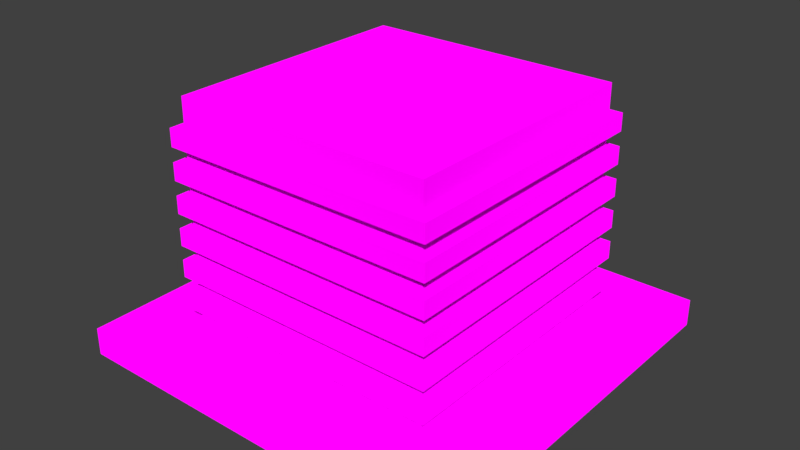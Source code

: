 # Source: reactor.blend  (saved by Blender 2.78.0; exported with 4.5.12 LTS)
import bpy
from mathutils import Matrix  # noqa: F401  (used for matrix-valued properties, if any)

bpy.ops.wm.read_factory_settings(use_empty=True)
scene = bpy.context.scene
scene.name = 'Scene'

# ---- collections
col_collection_1 = bpy.data.collections.new('Collection 1'); scene.collection.children.link(col_collection_1)

# ---- images (referenced by path relative to the original .blend; pixels are not part of the script)
import os
ASSET_DIR = os.environ.get("B2B_ASSET_DIR", "")  # directory of the original .blend (textures are referenced by path, not embedded)
HERE = os.path.dirname(os.path.abspath(__file__))  # packed textures are extracted next to this script under _unpacked/

def load_image(name, relpath, width, height, colorspace="sRGB"):
    """Load a texture the original file referenced (path relative to the .blend, or extracted next to this script)."""
    p = next((c for c in (os.path.join(HERE, relpath), os.path.join(ASSET_DIR, relpath)) if relpath and os.path.exists(c)), "")
    if p:
        img = bpy.data.images.load(p, check_existing=True)
        img.name = name
    else:  # same state as the original file: an image datablock whose file is absent (Cycles renders it pink)
        img = bpy.data.images.new(name, width, height)
        img.source = "FILE"
        img.filepath = "//" + (relpath or name)
    img.colorspace_settings.name = colorspace
    return img
img_colormaphighres_png = load_image('ColorMapHighRes.png', 'Textures/ColorMapHighRes.png', 1024, 1024, 'sRGB')

# ---- materials (node trees are filled in below, after node groups)
mat_multicolormat = bpy.data.materials.new('MultiColorMat')
mat_multicolormat.alpha_threshold = 0.0
mat_multicolormat.roughness = 0.5

# ---- material node trees
mat_multicolormat.use_nodes = True; mat_multicolormat.node_tree.nodes.clear()
_N = mat_multicolormat.node_tree.nodes; _L = mat_multicolormat.node_tree.links
n0 = _N.new('ShaderNodeOutputMaterial'); n0.name = 'Material Output'; n0.location = (300, 300)
n1 = _N.new('ShaderNodeTexImage'); n1.name = 'Image Texture'; n1.location = (-230, 295)
n1.width = 140
n1.image = img_colormaphighres_png
n1.interpolation = 'Closest'
n2 = _N.new('ShaderNodeBsdfDiffuse'); n2.name = 'Diffuse BSDF'; n2.location = (10, 300)
_L.new(n2.outputs[0], n0.inputs[0])
_L.new(n1.outputs[0], n2.inputs[0])
_L.new(n1.outputs[1], n2.inputs[1])
n0.is_active_output = True

# ---- world
world_world = bpy.data.worlds.new('World'); scene.world = world_world
world_world.color = (0.05088, 0.05088, 0.05088)
world_world.use_sun_shadow = False
world_world.sun_shadow_jitter_overblur = 0.0
world_world.cycles.sampling_method = 'MANUAL'

# ---- meshes
me_cube_011 = bpy.data.meshes.new('Cube.011')
me_cube_011.from_pydata([(-0.3461, -0.3461, -0.02213), (-0.3461, -0.3461, 0.02213), (-0.3461, 0.3461, -0.02213), (-0.3461, 0.3461, 0.02213), (0.3461, -0.3461, -0.02213), (0.3461, -0.3461, 0.02213), (0.3461, 0.3461, -0.02213), (0.3461, 0.3461, 0.02213)], [], [(0, 1, 3, 2), (2, 3, 7, 6), (6, 7, 5, 4), (4, 5, 1, 0), (2, 6, 4, 0), (7, 3, 1, 5)])
_uv = me_cube_011.uv_layers.new(name='UVMap')
_uv.uv.foreach_set('vector', [0.4393, 0.8742, 0.4329, 0.8742, 0.4329, 0.7738, 0.4393, 0.7738, 0.4265, 0.8742, 0.4201, 0.8742, 0.4201, 0.7738, 0.4265, 0.7738, 0.4201, 0.8742, 0.4137, 0.8742, 0.4137, 0.7738, 0.4201, 0.7738, 0.4265, 0.7738, 0.4329, 0.7738, 0.4329, 0.8742, 0.4265, 0.8742, 0.3132, 0.9746, 0.3132, 0.8742, 0.4137, 0.8742, 0.4137, 0.9746, 0.4137, 0.7738, 0.4137, 0.8742, 0.3132, 0.8742, 0.3132, 0.7738])
me_cube_011.materials.append(mat_multicolormat)
me_cube_011.use_remesh_preserve_volume = False
me_cube_011.use_remesh_preserve_attributes = False
me_cube_011.use_mirror_vertex_groups = False
me_cube_011.update()
me_cube_010 = bpy.data.meshes.new('Cube.010')
me_cube_010.from_pydata([(-0.495, -0.495, -0.03461), (-0.495, -0.495, 0.03461), (-0.495, 0.495, -0.03461), (-0.495, 0.495, 0.03461), (0.495, -0.495, -0.03461), (0.495, -0.495, 0.03461), (0.495, 0.495, -0.03461), (0.495, 0.495, 0.03461)], [], [(0, 1, 3, 2), (2, 3, 7, 6), (6, 7, 5, 4), (4, 5, 1, 0), (2, 6, 4, 0), (7, 3, 1, 5)])
_uv = me_cube_010.uv_layers.new(name='UVMap')
_uv.uv.foreach_set('vector', [0.6761, 0.6257, 0.669, 0.6257, 0.669, 0.5247, 0.6761, 0.5247, 0.6761, 0.5247, 0.6832, 0.5247, 0.6832, 0.6257, 0.6761, 0.6257, 0.662, 0.6257, 0.6549, 0.6257, 0.6549, 0.5247, 0.662, 0.5247, 0.662, 0.5247, 0.669, 0.5247, 0.669, 0.6257, 0.662, 0.6257, 0.5538, 0.7268, 0.5538, 0.6257, 0.6549, 0.6257, 0.6549, 0.7268, 0.6549, 0.5247, 0.6549, 0.6257, 0.5538, 0.6257, 0.5538, 0.5247])
me_cube_010.materials.append(mat_multicolormat)
me_cube_010.use_remesh_preserve_volume = False
me_cube_010.use_remesh_preserve_attributes = False
me_cube_010.use_mirror_vertex_groups = False
me_cube_010.update()
me_cube_008 = bpy.data.meshes.new('Cube.008')
me_cube_008.from_pydata([(-1.0, -1.0, -1.0), (-1.0, -1.0, 1.0), (-1.0, 1.0, -1.0), (-1.0, 1.0, 1.0), (1.0, -1.0, -1.0), (1.0, -1.0, 1.0), (1.0, 1.0, -1.0), (1.0, 1.0, 1.0)], [], [(0, 1, 3, 2), (2, 3, 7, 6), (6, 7, 5, 4), (4, 5, 1, 0), (2, 6, 4, 0), (7, 3, 1, 5)])
_uv = me_cube_008.uv_layers.new(name='UVMap')
_uv.uv.foreach_set('vector', [0.6659, 0.658, 0.6013, 0.658, 0.6013, 0.5934, 0.6659, 0.5934, 0.6013, 0.658, 0.5367, 0.658, 0.5367, 0.5934, 0.6013, 0.5934, 0.6013, 0.5934, 0.5367, 0.5934, 0.5367, 0.5288, 0.6013, 0.5288, 0.6013, 0.5934, 0.6013, 0.5288, 0.6659, 0.5288, 0.6659, 0.5934, 0.7305, 0.5934, 0.6659, 0.5934, 0.6659, 0.5288, 0.7305, 0.5288, 0.6013, 0.658, 0.6013, 0.7226, 0.5367, 0.7226, 0.5367, 0.658])
me_cube_008.materials.append(mat_multicolormat)
me_cube_008.use_remesh_preserve_volume = False
me_cube_008.use_remesh_preserve_attributes = False
me_cube_008.use_mirror_vertex_groups = False
me_cube_008.update()

# ---- objects
ob_reactor = bpy.data.objects.new('Reactor', None)
ob_details = bpy.data.objects.new('Details', me_cube_011)
ob_base = bpy.data.objects.new('Base', me_cube_010)
ob_body = bpy.data.objects.new('Body', me_cube_008)

# ---- transforms, parenting, visibility, modifiers, constraints
ob_reactor.location = (0.0, 0.0, 0.0)
ob_reactor.empty_display_size = 0.5983
ob_reactor.empty_image_offset = (0.0, 0.0)
ob_reactor.lineart.crease_threshold = 0.0
ob_details.parent = ob_reactor
ob_details.location = (0.0, 0.0, 0.1323)
ob_details.lineart.crease_threshold = 0.0
_m = ob_details.modifiers.new('Array', 'ARRAY')
_m.count = 6
_m.constant_offset_displace = (0.0, 0.0, 0.0)
_m.relative_offset_displace = (0.0, 0.0, 1.8)
ob_base.parent = ob_reactor
ob_base.location = (0.0, 0.0, 0.02899)
ob_base.lineart.crease_threshold = 0.0
ob_body.parent = ob_reactor
ob_body.location = (0.0, 0.0, 0.2991)
ob_body.scale = (0.3245, 0.3245, 0.3245)
ob_body.lineart.crease_threshold = 0.0

# ---- collection membership
col_collection_1.objects.link(ob_reactor)
col_collection_1.objects.link(ob_details)
col_collection_1.objects.link(ob_base)
col_collection_1.objects.link(ob_body)

# ---- scene / render settings (as saved in the file)
scene.frame_start = 1; scene.frame_end = 250; scene.frame_set(1)
scene.render.engine = 'CYCLES'
scene.render.resolution_percentage = 50
scene.render.dither_intensity = 0.0
scene.cycles.use_denoising = False
scene.cycles.samples = 128
scene.cycles.sampling_pattern = 'TABULATED_SOBOL'
scene.cycles.light_sampling_threshold = 0.0
scene.cycles.use_adaptive_sampling = False
scene.cycles.use_light_tree = False
scene.cycles.blur_glossy = 0.0
scene.cycles.sample_clamp_indirect = 0.0
scene.view_settings.view_transform = 'Standard'
bpy.context.view_layer.update()

# ---- added for rendering (the .blend has no active camera and no usable light): camera, sun
cam_auto = bpy.data.cameras.new('AutoCamera')
cam_auto.lens = 50.0
cam_auto.sensor_width = 36.0
cam_auto.clip_end = 1000.0
ob_auto_camera = bpy.data.objects.new('AutoCamera', cam_auto)
scene.collection.objects.link(ob_auto_camera)
ob_auto_camera.location = (1.42784, -1.71341, 1.44141)
ob_auto_camera.rotation_euler = (1.09748, -7.21219e-08, 0.694738)
scene.camera = ob_auto_camera
light_auto_sun = bpy.data.lights.new('AutoSun', 'SUN')
light_auto_sun.energy = 3.0
light_auto_sun.angle = 0.0523599
ob_auto_sun = bpy.data.objects.new('AutoSun', light_auto_sun)
scene.collection.objects.link(ob_auto_sun)
ob_auto_sun.rotation_euler = (0.872665, 0.174533, 0.523599)
bpy.context.view_layer.update()
